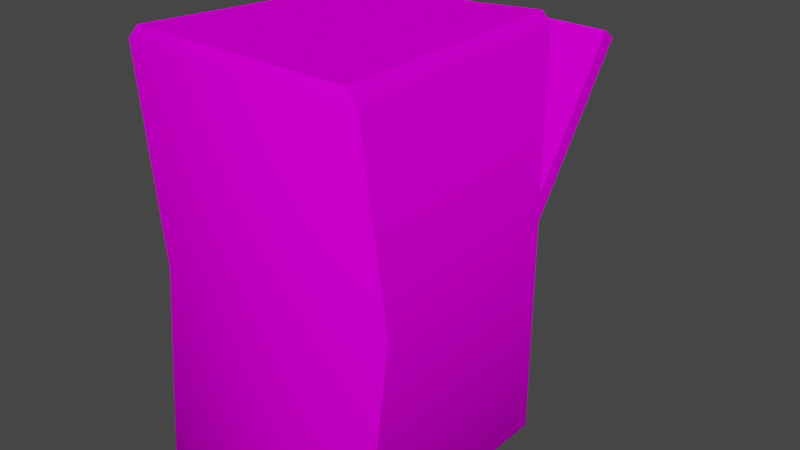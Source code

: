 # Source: xx_trouba_c1.blend  (saved by Blender 2.82.7; exported with 4.5.12 LTS)
import bpy
from mathutils import Matrix  # noqa: F401  (used for matrix-valued properties, if any)

bpy.ops.wm.read_factory_settings(use_empty=True)
scene = bpy.context.scene
scene.name = 'Scene'

# ---- collections
col_collection = bpy.data.collections.new('Collection'); scene.collection.children.link(col_collection)

# ---- images (referenced by path relative to the original .blend; pixels are not part of the script)
import os
ASSET_DIR = os.environ.get("B2B_ASSET_DIR", "")  # directory of the original .blend (textures are referenced by path, not embedded)
HERE = os.path.dirname(os.path.abspath(__file__))  # packed textures are extracted next to this script under _unpacked/

def load_image(name, relpath, width, height, colorspace="sRGB"):
    """Load a texture the original file referenced (path relative to the .blend, or extracted next to this script)."""
    p = next((c for c in (os.path.join(HERE, relpath), os.path.join(ASSET_DIR, relpath)) if relpath and os.path.exists(c)), "")
    if p:
        img = bpy.data.images.load(p, check_existing=True)
        img.name = name
    else:  # same state as the original file: an image datablock whose file is absent (Cycles renders it pink)
        img = bpy.data.images.new(name, width, height)
        img.source = "FILE"
        img.filepath = "//" + (relpath or name)
    img.colorspace_settings.name = colorspace
    return img
img_0vvari2_bmp = load_image('0vvari2.bmp', '0vvari2.bmp', 1024, 1024, 'sRGB')
img_0vvari_bmp = load_image('0vvari.bmp', '0vvari.bmp', 1024, 1024, 'sRGB')
img_0vvari1_bmp = load_image('0vvari1.bmp', '0vvari1.bmp', 1024, 1024, 'sRGB')

# ---- materials (node trees are filled in below, after node groups)
mat_0vvari2_bmp = bpy.data.materials.new('0vvari2.bmp')
mat_0vvari2_bmp.use_transparent_shadow = False
mat_0vvari_bmp = bpy.data.materials.new('0vvari.bmp')
mat_0vvari_bmp.use_transparent_shadow = False
mat_0vvari1_bmp = bpy.data.materials.new('0vvari1.bmp')
mat_0vvari1_bmp.use_transparent_shadow = False

# ---- material node trees
mat_0vvari2_bmp.use_nodes = True; mat_0vvari2_bmp.node_tree.nodes.clear()
_N = mat_0vvari2_bmp.node_tree.nodes; _L = mat_0vvari2_bmp.node_tree.links
n0 = _N.new('ShaderNodeOutputMaterial'); n0.name = 'Material Output'; n0.location = (300, 300)
n1 = _N.new('ShaderNodeBsdfPrincipled'); n1.name = 'Principled BSDF'; n1.location = (10, 300)
n1.distribution = 'GGX'
n1.subsurface_method = 'BURLEY'
n1.inputs[2].default_value = 0.0
n1.inputs[3].default_value = 1.45
n1.inputs[13].default_value = 0.0
n1.inputs[27].default_value = (0.0, 0.0, 0.0, 1.0)
n1.inputs[28].default_value = 1.0
n2 = _N.new('ShaderNodeTexImage'); n2.name = 'Image Texture'; n2.location = (0, 0)
n2.image = img_0vvari2_bmp
_L.new(n1.outputs[0], n0.inputs[0])
_L.new(n2.outputs[0], n1.inputs[0])
n0.is_active_output = True
mat_0vvari_bmp.use_nodes = True; mat_0vvari_bmp.node_tree.nodes.clear()
_N = mat_0vvari_bmp.node_tree.nodes; _L = mat_0vvari_bmp.node_tree.links
n0 = _N.new('ShaderNodeOutputMaterial'); n0.name = 'Material Output'; n0.location = (300, 300)
n1 = _N.new('ShaderNodeBsdfPrincipled'); n1.name = 'Principled BSDF'; n1.location = (10, 300)
n1.distribution = 'GGX'
n1.subsurface_method = 'BURLEY'
n1.inputs[2].default_value = 0.0
n1.inputs[3].default_value = 1.45
n1.inputs[13].default_value = 0.0
n1.inputs[27].default_value = (0.0, 0.0, 0.0, 1.0)
n1.inputs[28].default_value = 1.0
n2 = _N.new('ShaderNodeTexImage'); n2.name = 'Image Texture'; n2.location = (0, 0)
n2.image = img_0vvari_bmp
_L.new(n1.outputs[0], n0.inputs[0])
_L.new(n2.outputs[0], n1.inputs[0])
n0.is_active_output = True
mat_0vvari1_bmp.use_nodes = True; mat_0vvari1_bmp.node_tree.nodes.clear()
_N = mat_0vvari1_bmp.node_tree.nodes; _L = mat_0vvari1_bmp.node_tree.links
n0 = _N.new('ShaderNodeOutputMaterial'); n0.name = 'Material Output'; n0.location = (300, 300)
n1 = _N.new('ShaderNodeBsdfPrincipled'); n1.name = 'Principled BSDF'; n1.location = (10, 300)
n1.distribution = 'GGX'
n1.subsurface_method = 'BURLEY'
n1.inputs[2].default_value = 0.0
n1.inputs[3].default_value = 1.45
n1.inputs[13].default_value = 0.0
n1.inputs[27].default_value = (0.0, 0.0, 0.0, 1.0)
n1.inputs[28].default_value = 1.0
n2 = _N.new('ShaderNodeTexImage'); n2.name = 'Image Texture'; n2.location = (0, 0)
n2.image = img_0vvari1_bmp
_L.new(n1.outputs[0], n0.inputs[0])
_L.new(n2.outputs[0], n1.inputs[0])
n0.is_active_output = True

# ---- world
world_world = bpy.data.worlds.new('World'); scene.world = world_world
world_world.use_nodes = True; world_world.node_tree.nodes.clear()
_N = world_world.node_tree.nodes; _L = world_world.node_tree.links
n0 = _N.new('ShaderNodeOutputWorld'); n0.name = 'World Output'; n0.location = (300, 300)
n1 = _N.new('ShaderNodeBackground'); n1.name = 'Background'; n1.location = (10, 300)
n1.inputs[0].default_value = (0.05088, 0.05088, 0.05088, 1.0)
_L.new(n1.outputs[0], n0.inputs[0])
n0.is_active_output = True
world_world.color = (0.05088, 0.05088, 0.05088)
world_world.use_sun_shadow = False
world_world.sun_shadow_jitter_overblur = 0.0

# ---- meshes
me_trouba = bpy.data.meshes.new('trouba')
me_trouba.from_pydata([(0.2732, -0.9665, -0.02864), (-0.2545, -0.9261, -0.05036), (0.2732, 0.04814, -0.01978), (-0.279, 0.04814, -0.01978), (0.2732, -0.9899, -0.05244), (0.2968, -0.9663, -0.05223), (0.2968, 0.04835, -0.04338), (0.2732, 0.07195, -0.04317), (-0.279, 0.07195, -0.04317), (-0.3026, 0.04835, -0.04338), (-0.2781, -0.9259, -0.07396), (-0.2545, -0.9495, -0.07416), (0.2732, -0.9847, -0.6471), (0.2968, -0.9611, -0.6469), (0.2968, 0.05354, -0.638), (0.2732, 0.07713, -0.6378), (-0.279, 0.07713, -0.6378), (-0.3026, 0.05354, -0.638), (-0.3026, -0.9611, -0.6469), (-0.279, -0.9847, -0.6471), (-0.279, 0.05374, -0.6616), (0.2732, 0.05374, -0.6616), (-0.279, -0.9609, -0.6705), (0.2732, -0.9609, -0.6705), (-0.2465, 0.01334, -0.02009), (0.2465, 0.01334, -0.02009), (-0.2465, -0.4374, -0.02402), (0.2465, -0.4374, -0.02402), (0.2447, -0.4342, -0.4916), (-0.2257, -0.4336, -0.498), (-0.2406, -0.4998, -0.02457), (0.2412, -0.4998, -0.02457), (-0.2161, -0.9028, -0.05016), (0.2412, -0.9431, -0.02843), (0.2394, -0.4967, -0.4904), (-0.2198, -0.496, -0.4968), (0.2412, -0.939, -0.5032), (-0.2406, -0.939, -0.5032), (0.2732, -0.9899, -0.05244), (0.2968, -0.9663, -0.05223), (0.2968, 0.04835, -0.04338), (0.2732, 0.07195, -0.04317), (0.2732, 0.07713, -0.6378), (-0.279, 0.07195, -0.04317), (-0.279, 0.07713, -0.6378), (-0.3026, 0.04835, -0.04338), (-0.2781, -0.9259, -0.07396), (-0.2545, -0.9495, -0.07416), (-0.279, -0.9847, -0.6471), (0.2732, -0.9847, -0.6471), (0.2732, -0.9847, -0.6471), (0.2968, -0.9611, -0.6469), (0.2465, -0.4374, -0.02402), (0.2968, 0.05354, -0.638), (0.2732, 0.07713, -0.6378), (-0.279, 0.07713, -0.6378), (-0.3026, 0.05354, -0.638), (-0.279, -0.9847, -0.6471), (0.2732, -0.9899, -0.05244), (-0.3026, -0.9611, -0.6469), (-0.2198, -0.496, -0.4968), (-0.2406, -0.4998, -0.02457), (-0.2465, -0.4374, -0.02402), (-0.2545, -0.9495, -0.07416), (-0.2406, -0.939, -0.5032), (-0.2198, -0.496, -0.4968), (-0.2161, -0.9028, -0.05016), (0.2394, -0.4967, -0.4904), (-0.2406, -0.4998, -0.02457), (0.2394, -0.4967, -0.4904), (0.2412, -0.939, -0.5032), (0.2412, -0.4998, -0.02457), (0.2412, -0.939, -0.5032), (-0.2406, -0.939, -0.5032), (0.2412, -0.9431, -0.02843), (0.2412, -0.9431, -0.02843), (0.2732, 0.07195, -0.04317), (-0.2161, -0.9028, -0.05016), (0.2412, -0.4998, -0.02457), (-0.279, 0.07195, -0.04317), (0.3116, -0.4642, -0.5821), (-0.2488, -0.4744, -0.02434), (-0.243, -0.4744, -0.02434), (-0.279, -0.4744, -0.02434), (0.2484, -0.4744, -0.02434), (0.3116, -0.4642, -0.5821), (-0.2453, -0.4683, -0.647), (0.2598, -0.4744, -0.02434), (0.2968, -0.4742, -0.04794), (0.2968, -0.4742, -0.04794), (-0.3026, -0.4742, -0.04794), (-0.2453, -0.4683, -0.647), (0.288, -0.464, -0.6057), (0.2434, -0.4744, -0.02434), (-0.3026, -0.4742, -0.04794), (-0.2627, -0.4744, -0.02434), (-0.2217, -0.468, -0.6706), (0.2732, -0.4744, -0.02434)], [], [(21, 92, 96, 20), (16, 79, 41, 42), (17, 45, 43, 44), (23, 50, 57, 22), (64, 65, 61, 66), (4, 0, 1, 11), (25, 2, 24), (0, 4, 5), (10, 1, 83, 94), (2, 6, 7), (60, 37, 36, 34), (3, 8, 9), (20, 55, 54, 21), (1, 10, 11), (8, 3, 2, 7), (19, 63, 46, 18), (18, 46, 90, 86), (21, 53, 85, 92), (14, 40, 89, 80), (6, 2, 97, 88), (75, 71, 69, 70), (22, 59, 91, 96), (78, 68, 35, 67), (50, 23, 51), (30, 31, 93, 82), (53, 21, 54), (13, 39, 38, 12), (55, 20, 56), (15, 76, 40, 14), (59, 22, 57), (77, 74, 72, 73), (49, 58, 47, 48), (24, 95, 81, 26), (0, 87, 84), (26, 81, 82), (0, 84, 93, 31), (30, 1, 32), (1, 0, 32), (32, 0, 33), (0, 31, 33), (3, 24, 2), (3, 83, 95, 24), (0, 97, 87), (28, 29, 62, 52), (84, 87, 25, 27), (93, 84, 27), (96, 92, 23, 22), (95, 83, 1), (94, 83, 3, 9), (86, 90, 45, 17), (80, 89, 39, 13), (82, 93, 27, 26), (81, 95, 1), (82, 81, 1, 30), (87, 97, 2, 25), (92, 85, 51, 23), (88, 97, 0, 5), (96, 91, 56, 20)])
me_trouba.polygons.foreach_set('use_smooth', [True] * 58)
me_trouba.polygons.foreach_set('material_index', [1, 1, 1, 1, 0, 1, 1, 1, 1, 1, 0, 1, 1, 1, 1, 1, 1, 1, 1, 1, 0, 1, 0, 1, 1, 1, 1, 1, 1, 1, 0, 1, 1, 1, 1, 1, 1, 1, 1, 1, 1, 1, 1, 0, 1, 1, 1, 1, 1, 1, 1, 1, 1, 1, 1, 1, 1, 1])
_uv = me_trouba.uv_layers.new(name='UVMap')
_uv.uv.foreach_set('vector', [0.03983, -0.9773, 0.03983, -0.4857, 0.9602, -0.4857, 0.9602, -0.9773, 0.9995, -0.9995, 0.9995, -0.0004995, 0.0004995, -0.0004995, 0.0004995, -0.9995, 0.0004995, -0.9773, 0.9995, -0.9773, 0.9995, -0.9995, 0.0004995, -0.9995, 0.03983, -0.0227, 0.03983, -0.0004995, 0.9602, -0.0004996, 0.9602, -0.0227, 0.03068, -0.966, 0.9601, -0.966, 0.9601, -0.0305, 0.03068, -0.0305, 0.03983, -0.0004995, 0.03983, -0.0227, 0.9602, -0.0227, 0.9602, -0.0004996, 0.08423, -0.9446, 0.03983, -0.9773, 0.906, -0.9446, 0.03983, -0.0227, 0.03983, -0.0004995, 0.0004999, -0.0227, 0.9995, -0.0227, 0.9602, -0.0227, 0.9602, -0.4857, 0.9995, -0.4857, 0.03983, -0.9773, 0.0004995, -0.9773, 0.03983, -0.9995, 0.9875, 0.073, 0.9875, 0.999, 0.01121, 0.999, 0.01121, 0.073, 0.9602, -0.9773, 0.9602, -0.9995, 0.9995, -0.9773, 0.9602, -0.9773, 0.9602, -0.9995, 0.03983, -0.9995, 0.03983, -0.9773, 0.9602, -0.0227, 0.9995, -0.0227, 0.9602, -0.0004996, 0.9602, -0.9995, 0.9602, -0.9773, 0.03983, -0.9773, 0.03983, -0.9995, 0.0004995, -0.0004996, 0.9995, -0.0004996, 0.9995, -0.0227, 0.0004995, -0.0227, 0.0004995, -0.0227, 0.9995, -0.0227, 0.9995, -0.4857, 0.0004995, -0.4857, 0.03983, -0.9773, 0.0004995, -0.9773, 0.0004997, -0.4857, 0.03983, -0.4857, 0.0004995, -0.9773, 0.9995, -0.9773, 0.9995, -0.4857, 0.0004995, -0.4857, 0.0004995, -0.9773, 0.03983, -0.9773, 0.03983, -0.4857, 0.0004997, -0.4857, 0.03068, -0.0305, 0.9601, -0.0305, 0.9601, -0.966, 0.03068, -0.966, 0.9602, -0.0227, 0.9995, -0.0227, 0.9995, -0.4857, 0.9602, -0.4857, 0.01121, -0.0004995, 0.9875, -0.0004996, 0.9875, -0.9958, 0.01121, -0.9958, 0.03983, -0.0004995, 0.03983, -0.0227, 0.0004999, -0.0227, 0.8961, -0.4617, 0.09304, -0.4617, 0.08945, -0.4857, 0.9002, -0.4857, 0.0004995, -0.9773, 0.03983, -0.9773, 0.03983, -0.9995, 0.0004995, -0.0227, 0.9995, -0.0227, 0.9995, -0.0004995, 0.0004995, -0.0004995, 0.9602, -0.9995, 0.9602, -0.9773, 0.9995, -0.9773, 0.0004995, -0.9995, 0.9995, -0.9995, 0.9995, -0.9773, 0.0004995, -0.9773, 0.9995, -0.0227, 0.9602, -0.0227, 0.9602, -0.0004996, 0.9875, -0.0004996, 0.01121, -0.0004996, 0.01121, -0.9958, 0.9875, -0.9958, 0.0004999, -0.9995, 0.0004999, -0.0004996, 0.9995, -0.0004996, 0.9995, -0.9995, 0.906, -0.9446, 0.933, -0.4857, 0.9098, -0.4857, 0.906, -0.5205, 0.03983, -0.0227, 0.06213, -0.4857, 0.08112, -0.4857, 0.906, -0.5205, 0.9098, -0.4857, 0.9002, -0.4857, 0.03983, -0.0227, 0.08112, -0.4857, 0.08945, -0.4857, 0.09304, -0.4617, 0.8961, -0.4617, 0.9602, -0.0227, 0.8961, -0.0447, 0.9602, -0.0227, 0.03983, -0.0227, 0.8961, -0.0447, 0.8961, -0.0447, 0.03983, -0.0227, 0.09304, -0.0447, 0.03983, -0.0227, 0.09304, -0.4617, 0.09304, -0.0447, 0.9602, -0.9773, 0.906, -0.9446, 0.03983, -0.9773, 0.9602, -0.9773, 0.9602, -0.4857, 0.933, -0.4857, 0.906, -0.9446, 0.03983, -0.0227, 0.03983, -0.4857, 0.06213, -0.4857, 0.0004998, -0.9995, 0.9995, -0.9995, 0.9995, -0.0004995, 0.0004998, -0.0004995, 0.08112, -0.4857, 0.06213, -0.4857, 0.08423, -0.9446, 0.08423, -0.5205, 0.08945, -0.4857, 0.08112, -0.4857, 0.08423, -0.5205, 0.9602, -0.4857, 0.03983, -0.4857, 0.03983, -0.0227, 0.9602, -0.0227, 0.933, -0.4857, 0.9602, -0.4857, 0.9602, -0.0227, 0.9995, -0.4857, 0.9602, -0.4857, 0.9602, -0.9773, 0.9995, -0.9773, 0.0004995, -0.4857, 0.9995, -0.4857, 0.9995, -0.9773, 0.0004995, -0.9773, 0.0004995, -0.4857, 0.9995, -0.4857, 0.9995, -0.0227, 0.0004995, -0.0227, 0.9002, -0.4857, 0.08945, -0.4857, 0.08423, -0.5205, 0.906, -0.5205, 0.9098, -0.4857, 0.933, -0.4857, 0.9602, -0.0227, 0.9002, -0.4857, 0.9098, -0.4857, 0.9602, -0.0227, 0.8961, -0.4617, 0.06213, -0.4857, 0.03983, -0.4857, 0.03983, -0.9773, 0.08423, -0.9446, 0.03983, -0.4857, 0.0004997, -0.4857, 0.0004999, -0.0227, 0.03983, -0.0227, 0.0004997, -0.4857, 0.03983, -0.4857, 0.03983, -0.0227, 0.0004999, -0.0227, 0.9602, -0.4857, 0.9995, -0.4857, 0.9995, -0.9773, 0.9602, -0.9773])
me_trouba.materials.append(mat_0vvari2_bmp)
me_trouba.materials.append(mat_0vvari_bmp)
me_trouba.use_remesh_fix_poles = True
me_trouba.use_remesh_preserve_attributes = False
me_trouba.use_mirror_vertex_groups = False
me_trouba.update()
me_object02 = bpy.data.meshes.new('Object02')
me_object02.from_pydata([(-0.2554, -0.01516, -0.0001324), (0.2554, -0.01516, -0.0001323), (-0.2554, -0.4596, 0.1616), (0.2554, -0.4596, 0.1616), (-0.2554, -0.000354, 0.04055), (0.2554, -0.000354, 0.04055), (-0.2554, -0.4448, 0.2023), (0.2554, -0.4448, 0.2023), (0.1884, -0.04779, 0.05768), (-0.1844, -0.04779, 0.05768), (0.1884, -0.3722, 0.1758), (-0.1844, -0.3722, 0.1758), (0.132, -0.09669, 0.09158), (-0.1166, -0.09669, 0.09158), (0.132, -0.313, 0.1703), (-0.1166, -0.313, 0.1703), (-0.103, -0.378, 0.1691), (-0.103, -0.3569, 0.2271), (0.1211, -0.3569, 0.2271), (0.1211, -0.378, 0.1691), (-0.08777, -0.378, 0.1691), (-0.08777, -0.3621, 0.2127), (0.1058, -0.3621, 0.2127), (0.1058, -0.378, 0.1691), (-0.103, -0.378, 0.1691), (-0.103, -0.3569, 0.2271), (0.1211, -0.3569, 0.2271), (0.1211, -0.378, 0.1691), (0.1058, -0.378, 0.1691), (0.1058, -0.3621, 0.2127), (-0.08777, -0.3621, 0.2127), (-0.08777, -0.378, 0.1691), (-0.103, -0.3589, 0.1622), (-0.103, -0.3378, 0.2201), (0.1211, -0.3378, 0.2201), (0.1211, -0.3589, 0.1622), (0.1058, -0.3589, 0.1622), (0.1058, -0.3431, 0.2058), (-0.08777, -0.3431, 0.2058), (-0.08777, -0.3589, 0.1622), (-0.103, -0.3589, 0.1622), (-0.103, -0.3378, 0.2201), (0.1211, -0.3378, 0.2201), (0.1211, -0.3589, 0.1622), (-0.08777, -0.3589, 0.1622), (-0.08777, -0.3431, 0.2058), (0.1058, -0.3431, 0.2058), (0.1058, -0.3589, 0.1622), (0.2554, -0.01516, -0.0001323), (-0.2554, -0.01516, -0.0001324), (-0.08777, -0.3621, 0.2127), (0.2554, -0.4596, 0.1616), (0.2554, -0.01516, -0.0001323), (0.2554, -0.000354, 0.04055), (-0.08777, -0.3431, 0.2058), (-0.2554, -0.4596, 0.1616), (0.2554, -0.4596, 0.1616), (0.2554, -0.4448, 0.2023), (0.1058, -0.3621, 0.2127), (-0.2554, -0.01516, -0.0001324), (-0.2554, -0.4596, 0.1616), (-0.2554, -0.000354, 0.04055), (-0.2554, -0.4448, 0.2023), (0.1211, -0.3569, 0.2271), (0.1058, -0.3431, 0.2058), (0.2554, -0.000354, 0.04055), (-0.2554, -0.000354, 0.04055), (0.1211, -0.3378, 0.2201), (0.2554, -0.4448, 0.2023), (-0.103, -0.3569, 0.2271), (-0.103, -0.3378, 0.2201), (-0.2554, -0.4448, 0.2023)], [], [(25, 33, 32, 24), (1, 3, 2, 0), (31, 39, 54, 50), (65, 66, 9), (9, 8, 65), (68, 65, 8), (8, 10, 68), (71, 68, 10), (10, 11, 71), (66, 71, 11), (11, 9, 66), (8, 9, 13), (13, 12, 8), (10, 8, 12), (12, 14, 10), (11, 10, 14), (14, 15, 11), (17, 16, 20), (21, 17, 20), (18, 17, 21), (22, 18, 21), (19, 18, 22), (23, 19, 22), (53, 7, 51, 52), (15, 14, 12, 13), (62, 61, 59, 60), (57, 6, 55, 56), (26, 34, 70, 69), (29, 37, 36, 28), (45, 44, 40), (41, 45, 40), (46, 45, 41), (42, 46, 41), (47, 46, 42), (43, 47, 42), (4, 5, 48, 49), (27, 35, 67, 63), (15, 13, 9, 11), (30, 38, 64, 58)])
me_object02.polygons.foreach_set('use_smooth', [True] * 39)
me_object02.polygons.foreach_set('material_index', [1, 2, 1, 1, 1, 1, 1, 1, 1, 1, 1, 1, 1, 1, 1, 1, 1, 1, 1, 1, 1, 1, 1, 1, 1, 2, 2, 1, 1, 1, 1, 1, 1, 1, 1, 0, 1, 1, 1])
_uv = me_object02.uv_layers.new(name='UVMap')
_uv.uv.foreach_set('vector', [0.776, 0.02207, 0.776, -0.1044, 0.224, -0.1044, 0.224, 0.02207, 0.9995, -0.9995, 0.9995, -0.0004998, 0.0004998, -0.0004995, 0.0004995, -0.9995, 0.224, 0.02207, 0.224, -0.1044, 0.6392, -0.1044, 0.6392, 0.02207, 0.9995, -0.9995, 0.0004995, -0.9995, 0.1393, -0.893, 0.1393, -0.893, 0.8685, -0.893, 0.9995, -0.9995, 0.9995, -0.0004998, 0.9995, -0.9995, 0.8685, -0.893, 0.8685, -0.893, 0.8685, -0.1638, 0.9995, -0.0004998, 0.0004998, -0.0004995, 0.9995, -0.0004998, 0.8685, -0.1638, 0.8685, -0.1638, 0.1393, -0.1638, 0.0004998, -0.0004995, 0.0004995, -0.9995, 0.0004998, -0.0004995, 0.1393, -0.1638, 0.1393, -0.1638, 0.1393, -0.893, 0.0004995, -0.9995, 0.8685, -0.893, 0.1393, -0.893, 0.272, -0.7715, 0.272, -0.7715, 0.7581, -0.7715, 0.8685, -0.893, 0.8685, -0.1638, 0.8685, -0.893, 0.7581, -0.7715, 0.7581, -0.7715, 0.7581, -0.2853, 0.8685, -0.1638, 0.1393, -0.1638, 0.8685, -0.1638, 0.7581, -0.2853, 0.7581, -0.2853, 0.272, -0.2853, 0.1393, -0.1638, 1.046, 0.0228, 0.6394, 0.0228, 0.6394, -0.04846, 0.9451, -0.04846, 1.046, 0.0228, 0.6394, -0.04846, 1.046, -1.023, 1.046, 0.0228, 0.9451, -0.04846, 0.9451, -0.9515, 1.046, -1.023, 0.9451, -0.04846, 0.6394, -1.023, 1.046, -1.023, 0.9451, -0.9515, 0.6394, -0.9515, 0.6394, -1.023, 0.9451, -0.9515, 0.01391, -0.9995, 0.01391, -0.0004997, 0.09858, -0.0004997, 0.09858, -0.9995, 0.272, -0.2853, 0.7581, -0.2853, 0.7581, -0.7715, 0.272, -0.7715, 0.01391, -0.0004995, 0.01391, -0.9995, 0.09858, -0.9995, 0.09858, -0.0004995, 0.9995, -0.9949, 0.0004998, -0.9949, 0.0004998, -0.9035, 0.9995, -0.9035, 0.9995, 0.01071, 0.9995, -0.08571, 0.0004995, -0.08571, 0.0004995, 0.01071, 0.6392, 0.02207, 0.6392, -0.1044, 0.224, -0.1044, 0.224, 0.02207, 0.9451, -0.04846, 0.6394, -0.04846, 0.6394, 0.0228, 1.046, 0.0228, 0.9451, -0.04846, 0.6394, 0.0228, 0.9451, -0.9515, 0.9451, -0.04846, 1.046, 0.0228, 1.046, -1.023, 0.9451, -0.9515, 1.046, 0.0228, 0.6394, -0.9515, 0.9451, -0.9515, 1.046, -1.023, 0.6394, -1.023, 0.6394, -0.9515, 1.046, -1.023, 0.0004995, -0.9949, 0.9995, -0.9949, 0.9995, -0.9035, 0.0004995, -0.9035, 0.224, 0.02207, 0.224, -0.1044, 0.776, -0.1044, 0.776, 0.02207, 0.272, -0.2853, 0.272, -0.7715, 0.1393, -0.893, 0.1393, -0.1638, 0.9574, -0.02501, 0.8653, -0.02501, 0.8653, -0.975, 0.9574, -0.975])
me_object02.materials.append(mat_0vvari2_bmp)
me_object02.materials.append(mat_0vvari1_bmp)
me_object02.materials.append(mat_0vvari_bmp)
me_object02.use_remesh_fix_poles = True
me_object02.use_remesh_preserve_attributes = False
me_object02.use_mirror_vertex_groups = False
me_object02.update()
me_object01 = bpy.data.meshes.new('Object01')
me_object01.from_pydata([(-0.2554, -0.01152, 0.01965), (0.2554, -0.01152, 0.01965), (-0.2554, 0.4615, 0.01965), (0.2554, 0.4615, 0.01965), (-0.2554, -0.01152, -0.02365), (0.2554, -0.01152, -0.02365), (-0.2554, 0.4615, -0.02365), (0.2554, 0.4615, -0.02365), (0.1884, 0.03891, -0.02352), (-0.1844, 0.03891, -0.02352), (0.1884, 0.3842, -0.02352), (-0.1844, 0.3842, -0.02352), (0.132, 0.09645, -0.03865), (-0.1166, 0.09645, -0.03865), (0.132, 0.3266, -0.03865), (-0.1166, 0.3266, -0.03865), (-0.103, 0.3873, -0.0153), (-0.103, 0.3873, -0.07696), (0.1211, 0.3873, -0.07696), (0.1211, 0.3873, -0.0153), (-0.08777, 0.3873, -0.0153), (-0.08777, 0.3873, -0.06169), (0.1058, 0.3873, -0.06169), (0.1058, 0.3873, -0.0153), (-0.103, 0.3873, -0.0153), (-0.103, 0.3873, -0.07696), (0.1211, 0.3873, -0.07696), (0.1211, 0.3873, -0.0153), (0.1058, 0.3873, -0.0153), (0.1058, 0.3873, -0.06169), (-0.08777, 0.3873, -0.06169), (-0.08777, 0.3873, -0.0153), (-0.103, 0.367, -0.0153), (-0.103, 0.367, -0.07696), (0.1211, 0.367, -0.07696), (0.1211, 0.367, -0.0153), (0.1058, 0.367, -0.0153), (0.1058, 0.367, -0.06169), (-0.08777, 0.367, -0.06169), (-0.08777, 0.367, -0.0153), (-0.103, 0.367, -0.0153), (-0.103, 0.367, -0.07696), (0.1211, 0.367, -0.07696), (0.1211, 0.367, -0.0153), (-0.08777, 0.367, -0.0153), (-0.08777, 0.367, -0.06169), (0.1058, 0.367, -0.06169), (0.1058, 0.367, -0.0153), (0.2554, -0.01152, 0.01965), (-0.2554, -0.01152, 0.01965), (-0.08777, 0.3873, -0.06169), (0.2554, 0.4615, 0.01965), (0.2554, -0.01152, 0.01965), (0.2554, -0.01152, -0.02365), (-0.08777, 0.367, -0.06169), (-0.2554, 0.4615, 0.01965), (0.2554, 0.4615, 0.01965), (0.2554, 0.4615, -0.02365), (0.1058, 0.3873, -0.06169), (-0.2554, -0.01152, 0.01965), (-0.2554, 0.4615, 0.01965), (-0.2554, -0.01152, -0.02365), (-0.2554, 0.4615, -0.02365), (0.1211, 0.3873, -0.07696), (0.1058, 0.367, -0.06169), (0.2554, -0.01152, -0.02365), (-0.2554, -0.01152, -0.02365), (0.1211, 0.367, -0.07696), (0.2554, 0.4615, -0.02365), (-0.103, 0.3873, -0.07696), (-0.103, 0.367, -0.07696), (-0.2554, 0.4615, -0.02365)], [], [(26, 34, 70, 69), (57, 6, 55, 56), (29, 37, 36, 28), (65, 66, 9), (9, 8, 65), (68, 65, 8), (8, 10, 68), (71, 68, 10), (10, 11, 71), (66, 71, 11), (11, 9, 66), (8, 9, 13), (13, 12, 8), (10, 8, 12), (12, 14, 10), (11, 10, 14), (14, 15, 11), (17, 16, 20), (21, 17, 20), (18, 17, 21), (22, 18, 21), (19, 18, 22), (23, 19, 22), (53, 7, 51, 52), (27, 35, 67, 63), (25, 33, 32, 24), (62, 61, 59, 60), (4, 5, 48, 49), (15, 13, 9, 11), (45, 44, 40), (41, 45, 40), (46, 45, 41), (42, 46, 41), (47, 46, 42), (43, 47, 42), (30, 38, 64, 58), (1, 3, 2, 0), (31, 39, 54, 50), (15, 14, 12, 13)])
me_object01.polygons.foreach_set('use_smooth', [True] * 39)
me_object01.polygons.foreach_set('material_index', [1, 2, 1, 1, 1, 1, 1, 1, 1, 1, 1, 1, 1, 1, 1, 1, 1, 1, 1, 1, 1, 1, 1, 1, 1, 1, 2, 0, 1, 1, 1, 1, 1, 1, 1, 1, 2, 1, 1])
_uv = me_object01.uv_layers.new(name='UVMap')
_uv.uv.foreach_set('vector', [0.9995, 0.01071, 0.9995, -0.08571, 0.0004995, -0.08571, 0.0004995, 0.01071, 0.9995, -0.9949, 0.0004998, -0.9949, 0.0004998, -0.9035, 0.9995, -0.9035, 0.6392, 0.02207, 0.6392, -0.1044, 0.224, -0.1044, 0.224, 0.02207, 0.9995, -0.9995, 0.0004995, -0.9995, 0.1393, -0.893, 0.1393, -0.893, 0.8685, -0.893, 0.9995, -0.9995, 0.9995, -0.0004998, 0.9995, -0.9995, 0.8685, -0.893, 0.8685, -0.893, 0.8685, -0.1638, 0.9995, -0.0004998, 0.0004998, -0.0004995, 0.9995, -0.0004998, 0.8685, -0.1638, 0.8685, -0.1638, 0.1393, -0.1638, 0.0004998, -0.0004995, 0.0004995, -0.9995, 0.0004998, -0.0004995, 0.1393, -0.1638, 0.1393, -0.1638, 0.1393, -0.893, 0.0004995, -0.9995, 0.8685, -0.893, 0.1393, -0.893, 0.272, -0.7715, 0.272, -0.7715, 0.7581, -0.7715, 0.8685, -0.893, 0.8685, -0.1638, 0.8685, -0.893, 0.7581, -0.7715, 0.7581, -0.7715, 0.7581, -0.2853, 0.8685, -0.1638, 0.1393, -0.1638, 0.8685, -0.1638, 0.7581, -0.2853, 0.7581, -0.2853, 0.272, -0.2853, 0.1393, -0.1638, 1.046, 0.0228, 0.6394, 0.0228, 0.6394, -0.04846, 0.9451, -0.04846, 1.046, 0.0228, 0.6394, -0.04846, 1.046, -1.023, 1.046, 0.0228, 0.9451, -0.04846, 0.9451, -0.9515, 1.046, -1.023, 0.9451, -0.04846, 0.6394, -1.023, 1.046, -1.023, 0.9451, -0.9515, 0.6394, -0.9515, 0.6394, -1.023, 0.9451, -0.9515, 0.01391, -0.9995, 0.01391, -0.0004997, 0.09858, -0.0004997, 0.09858, -0.9995, 0.224, 0.02207, 0.224, -0.1044, 0.776, -0.1044, 0.776, 0.02207, 0.776, 0.02207, 0.776, -0.1044, 0.224, -0.1044, 0.224, 0.02207, 0.01391, -0.0004995, 0.01391, -0.9995, 0.09858, -0.9995, 0.09858, -0.0004995, 0.0004995, -0.9949, 0.9995, -0.9949, 0.9995, -0.9035, 0.0004995, -0.9035, 0.272, -0.2853, 0.272, -0.7715, 0.1393, -0.893, 0.1393, -0.1638, 0.9451, -0.04846, 0.6394, -0.04846, 0.6394, 0.0228, 1.046, 0.0228, 0.9451, -0.04846, 0.6394, 0.0228, 0.9451, -0.9515, 0.9451, -0.04846, 1.046, 0.0228, 1.046, -1.023, 0.9451, -0.9515, 1.046, 0.0228, 0.6394, -0.9515, 0.9451, -0.9515, 1.046, -1.023, 0.6394, -1.023, 0.6394, -0.9515, 1.046, -1.023, 0.9574, -0.02501, 0.8653, -0.02501, 0.8653, -0.975, 0.9574, -0.975, 0.9995, -0.9995, 0.9995, -0.0004998, 0.0004998, -0.0004995, 0.0004995, -0.9995, 0.224, 0.02207, 0.224, -0.1044, 0.6392, -0.1044, 0.6392, 0.02207, 0.272, -0.2853, 0.7581, -0.2853, 0.7581, -0.7715, 0.272, -0.7715])
me_object01.materials.append(mat_0vvari2_bmp)
me_object01.materials.append(mat_0vvari1_bmp)
me_object01.materials.append(mat_0vvari_bmp)
me_object01.use_remesh_fix_poles = True
me_object01.use_remesh_preserve_attributes = False
me_object01.use_mirror_vertex_groups = False
me_object01.update()

# ---- objects
ob_trouba = bpy.data.objects.new('trouba', me_trouba)
ob_object02 = bpy.data.objects.new('Object02', me_object02)
ob_object01 = bpy.data.objects.new('Object01', me_object01)

# ---- transforms, parenting, visibility, modifiers, constraints
ob_trouba.location = (-0.08423, 0.0252, -0.3869)
ob_trouba.rotation_euler = (-1.58, -3.814e-10, -8.742e-08)
ob_trouba.lineart.crease_threshold = 0.0
ob_object02.parent = ob_trouba
ob_object02.location = (7.242e-09, -0.4731, -0.02657)
ob_object02.rotation_euler = (-0.2705, -3.078e-09, -2.338e-08)
ob_object02.lineart.crease_threshold = 0.0
ob_object01.parent = ob_trouba
ob_object01.location = (-2.351e-09, 5.089e-09, -1.991e-10)
ob_object01.rotation_euler = (-3.124, -1.748e-07, -2.289e-09)
ob_object01.lineart.crease_threshold = 0.0

# ---- collection membership
col_collection.objects.link(ob_trouba)
col_collection.objects.link(ob_object02)
col_collection.objects.link(ob_object01)

# ---- scene / render settings (as saved in the file)
scene.frame_start = 1; scene.frame_end = 250; scene.frame_set(1)
scene.render.engine = 'BLENDER_EEVEE_NEXT'
scene.cycles.use_denoising = False
scene.cycles.samples = 128
scene.cycles.sampling_pattern = 'TABULATED_SOBOL'
scene.cycles.use_adaptive_sampling = False
scene.cycles.use_light_tree = False
scene.view_settings.view_transform = 'Filmic'
bpy.context.view_layer.update()

# ---- added for rendering (the .blend has no active camera and no usable light): camera, sun
cam_auto = bpy.data.cameras.new('AutoCamera')
cam_auto.lens = 50.0
cam_auto.sensor_width = 36.0
cam_auto.clip_end = 1000.0
ob_auto_camera = bpy.data.objects.new('AutoCamera', cam_auto)
scene.collection.objects.link(ob_auto_camera)
ob_auto_camera.location = (1.38767, -1.91009, 1.24646)
ob_auto_camera.rotation_euler = (1.09748, -7.21219e-08, 0.694738)
scene.camera = ob_auto_camera
light_auto_sun = bpy.data.lights.new('AutoSun', 'SUN')
light_auto_sun.energy = 3.0
light_auto_sun.angle = 0.0523599
ob_auto_sun = bpy.data.objects.new('AutoSun', light_auto_sun)
scene.collection.objects.link(ob_auto_sun)
ob_auto_sun.rotation_euler = (0.872665, 0.174533, 0.523599)
bpy.context.view_layer.update()
